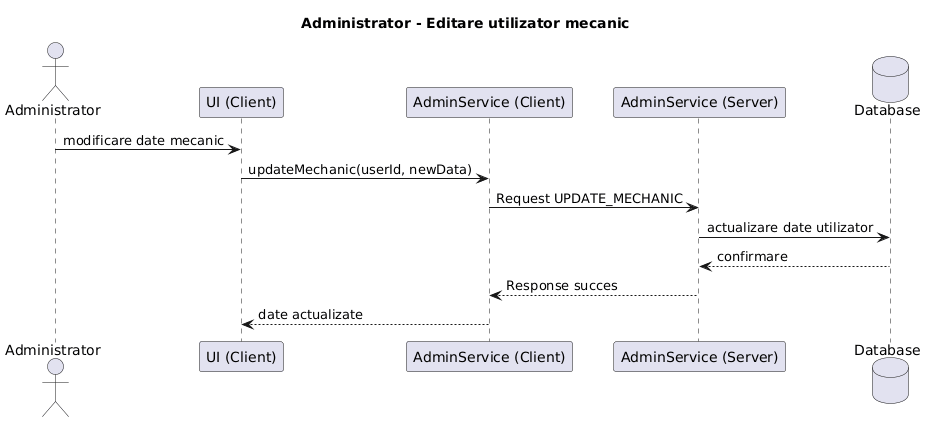

The diagram above was rendered by PlantUML. Its source (embedded in the PNG):
@startuml
title Administrator - Editare utilizator mecanic

actor Administrator
participant "UI (Client)" as UI
participant "AdminService (Client)" as CS
participant "AdminService (Server)" as SS
database "Database" as DB

Administrator -> UI : modificare date mecanic
UI -> CS : updateMechanic(userId, newData)
CS -> SS : Request UPDATE_MECHANIC
SS -> DB : actualizare date utilizator
DB --> SS : confirmare
SS --> CS : Response succes
CS --> UI : date actualizate
@enduml